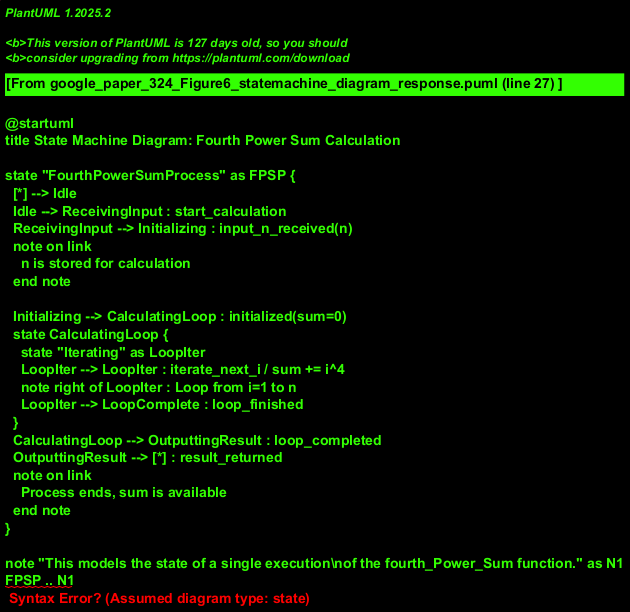

The diagram above was rendered by PlantUML. Its source (embedded in the PNG):
@startuml
title State Machine Diagram: Fourth Power Sum Calculation

state "FourthPowerSumProcess" as FPSP {
  [*] --> Idle
  Idle --> ReceivingInput : start_calculation
  ReceivingInput --> Initializing : input_n_received(n)
  note on link
    n is stored for calculation
  end note

  Initializing --> CalculatingLoop : initialized(sum=0)
  state CalculatingLoop {
    state "Iterating" as LoopIter
    LoopIter --> LoopIter : iterate_next_i / sum += i^4
    note right of LoopIter : Loop from i=1 to n
    LoopIter --> LoopComplete : loop_finished
  }
  CalculatingLoop --> OutputtingResult : loop_completed
  OutputtingResult --> [*] : result_returned
  note on link
    Process ends, sum is available
  end note
}

note "This models the state of a single execution\nof the fourth_Power_Sum function." as N1
FPSP .. N1
@enduml